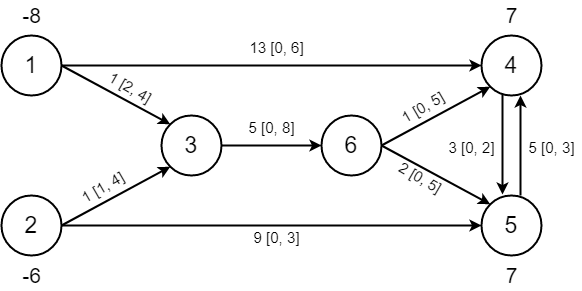

The diagram above was exported from draw.io. Its source (the exported page's mxGraphModel, read from the mxfile embedded in the PNG):
<mxGraphModel dx="868" dy="450" grid="1" gridSize="10" guides="1" tooltips="1" connect="1" arrows="1" fold="1" page="1" pageScale="1" pageWidth="827" pageHeight="1169" math="0" shadow="0">
  <root>
    <mxCell id="0" />
    <mxCell id="1" parent="0" />
    <mxCell id="6ygeygXVhx2iG5oLC2_N-1" value="&lt;font style=&quot;font-size: 23px&quot;&gt;1&lt;/font&gt;" style="ellipse;whiteSpace=wrap;html=1;aspect=fixed;strokeWidth=2;" parent="1" vertex="1">
      <mxGeometry x="170" y="90" width="60" height="60" as="geometry" />
    </mxCell>
    <mxCell id="6ygeygXVhx2iG5oLC2_N-2" value="&lt;font style=&quot;font-size: 23px&quot;&gt;2&lt;/font&gt;" style="ellipse;whiteSpace=wrap;html=1;aspect=fixed;strokeWidth=2;" parent="1" vertex="1">
      <mxGeometry x="170" y="250" width="60" height="60" as="geometry" />
    </mxCell>
    <mxCell id="6ygeygXVhx2iG5oLC2_N-3" value="&lt;font style=&quot;font-size: 23px&quot;&gt;3&lt;/font&gt;" style="ellipse;whiteSpace=wrap;html=1;aspect=fixed;strokeWidth=2;" parent="1" vertex="1">
      <mxGeometry x="330" y="170" width="60" height="60" as="geometry" />
    </mxCell>
    <mxCell id="6ygeygXVhx2iG5oLC2_N-4" value="&lt;font style=&quot;font-size: 23px&quot;&gt;6&lt;/font&gt;" style="ellipse;whiteSpace=wrap;html=1;aspect=fixed;strokeWidth=2;" parent="1" vertex="1">
      <mxGeometry x="490" y="170" width="60" height="60" as="geometry" />
    </mxCell>
    <mxCell id="6ygeygXVhx2iG5oLC2_N-5" value="&lt;font style=&quot;font-size: 23px&quot;&gt;4&lt;/font&gt;" style="ellipse;whiteSpace=wrap;html=1;aspect=fixed;strokeWidth=2;" parent="1" vertex="1">
      <mxGeometry x="650" y="90" width="60" height="60" as="geometry" />
    </mxCell>
    <mxCell id="6ygeygXVhx2iG5oLC2_N-6" value="&lt;font style=&quot;font-size: 23px&quot;&gt;5&lt;/font&gt;" style="ellipse;whiteSpace=wrap;html=1;aspect=fixed;strokeWidth=2;" parent="1" vertex="1">
      <mxGeometry x="650" y="250" width="60" height="60" as="geometry" />
    </mxCell>
    <mxCell id="6ygeygXVhx2iG5oLC2_N-7" value="" style="endArrow=classic;html=1;rounded=0;fontSize=23;exitX=1;exitY=0.5;exitDx=0;exitDy=0;entryX=0;entryY=0;entryDx=0;entryDy=0;strokeWidth=2;" parent="1" source="6ygeygXVhx2iG5oLC2_N-1" target="6ygeygXVhx2iG5oLC2_N-3" edge="1">
      <mxGeometry width="50" height="50" relative="1" as="geometry">
        <mxPoint x="390" y="250" as="sourcePoint" />
        <mxPoint x="440" y="200" as="targetPoint" />
      </mxGeometry>
    </mxCell>
    <mxCell id="6ygeygXVhx2iG5oLC2_N-8" value="" style="endArrow=classic;html=1;rounded=0;fontSize=23;exitX=1;exitY=0.5;exitDx=0;exitDy=0;entryX=0;entryY=1;entryDx=0;entryDy=0;strokeWidth=2;" parent="1" source="6ygeygXVhx2iG5oLC2_N-2" target="6ygeygXVhx2iG5oLC2_N-3" edge="1">
      <mxGeometry width="50" height="50" relative="1" as="geometry">
        <mxPoint x="390" y="250" as="sourcePoint" />
        <mxPoint x="440" y="200" as="targetPoint" />
      </mxGeometry>
    </mxCell>
    <mxCell id="6ygeygXVhx2iG5oLC2_N-9" value="" style="endArrow=classic;html=1;rounded=0;fontSize=23;exitX=1;exitY=0.5;exitDx=0;exitDy=0;entryX=0;entryY=0.5;entryDx=0;entryDy=0;strokeWidth=2;" parent="1" source="6ygeygXVhx2iG5oLC2_N-2" target="6ygeygXVhx2iG5oLC2_N-6" edge="1">
      <mxGeometry width="50" height="50" relative="1" as="geometry">
        <mxPoint x="390" y="250" as="sourcePoint" />
        <mxPoint x="440" y="200" as="targetPoint" />
      </mxGeometry>
    </mxCell>
    <mxCell id="6ygeygXVhx2iG5oLC2_N-10" value="" style="endArrow=classic;html=1;rounded=0;fontSize=23;exitX=1;exitY=0.5;exitDx=0;exitDy=0;entryX=0;entryY=0.5;entryDx=0;entryDy=0;strokeWidth=2;" parent="1" source="6ygeygXVhx2iG5oLC2_N-1" target="6ygeygXVhx2iG5oLC2_N-5" edge="1">
      <mxGeometry width="50" height="50" relative="1" as="geometry">
        <mxPoint x="390" y="250" as="sourcePoint" />
        <mxPoint x="440" y="200" as="targetPoint" />
      </mxGeometry>
    </mxCell>
    <mxCell id="6ygeygXVhx2iG5oLC2_N-11" value="" style="endArrow=classic;html=1;rounded=0;fontSize=23;exitX=1;exitY=0.5;exitDx=0;exitDy=0;entryX=0;entryY=0.5;entryDx=0;entryDy=0;strokeWidth=2;" parent="1" source="6ygeygXVhx2iG5oLC2_N-3" target="6ygeygXVhx2iG5oLC2_N-4" edge="1">
      <mxGeometry width="50" height="50" relative="1" as="geometry">
        <mxPoint x="390" y="250" as="sourcePoint" />
        <mxPoint x="440" y="200" as="targetPoint" />
      </mxGeometry>
    </mxCell>
    <mxCell id="6ygeygXVhx2iG5oLC2_N-12" value="" style="endArrow=classic;html=1;rounded=0;fontSize=23;entryX=0;entryY=1;entryDx=0;entryDy=0;exitX=1;exitY=0.5;exitDx=0;exitDy=0;strokeWidth=2;" parent="1" source="6ygeygXVhx2iG5oLC2_N-4" target="6ygeygXVhx2iG5oLC2_N-5" edge="1">
      <mxGeometry width="50" height="50" relative="1" as="geometry">
        <mxPoint x="390" y="250" as="sourcePoint" />
        <mxPoint x="440" y="200" as="targetPoint" />
      </mxGeometry>
    </mxCell>
    <mxCell id="6ygeygXVhx2iG5oLC2_N-13" value="" style="endArrow=classic;html=1;rounded=0;fontSize=23;entryX=0;entryY=0;entryDx=0;entryDy=0;exitX=1;exitY=0.5;exitDx=0;exitDy=0;strokeWidth=2;" parent="1" source="6ygeygXVhx2iG5oLC2_N-4" target="6ygeygXVhx2iG5oLC2_N-6" edge="1">
      <mxGeometry width="50" height="50" relative="1" as="geometry">
        <mxPoint x="390" y="250" as="sourcePoint" />
        <mxPoint x="440" y="200" as="targetPoint" />
      </mxGeometry>
    </mxCell>
    <mxCell id="6ygeygXVhx2iG5oLC2_N-14" value="" style="endArrow=classic;html=1;rounded=0;fontSize=23;entryX=0.5;entryY=1;entryDx=0;entryDy=0;exitX=0.5;exitY=0;exitDx=0;exitDy=0;strokeWidth=2;" parent="1" edge="1">
      <mxGeometry width="50" height="50" relative="1" as="geometry">
        <mxPoint x="689" y="250" as="sourcePoint" />
        <mxPoint x="689" y="150" as="targetPoint" />
      </mxGeometry>
    </mxCell>
    <mxCell id="6ygeygXVhx2iG5oLC2_N-15" value="" style="endArrow=classic;html=1;rounded=0;fontSize=23;entryX=0.5;entryY=0;entryDx=0;entryDy=0;exitX=0.5;exitY=1;exitDx=0;exitDy=0;strokeWidth=2;" parent="1" edge="1">
      <mxGeometry width="50" height="50" relative="1" as="geometry">
        <mxPoint x="671" y="149" as="sourcePoint" />
        <mxPoint x="671" y="249" as="targetPoint" />
      </mxGeometry>
    </mxCell>
    <mxCell id="6ygeygXVhx2iG5oLC2_N-16" value="&lt;font style=&quot;font-size: 15px&quot;&gt;9 [0, 3]&lt;/font&gt;" style="text;html=1;align=center;verticalAlign=middle;resizable=0;points=[];autosize=1;strokeColor=none;fillColor=none;fontSize=23;" parent="1" vertex="1">
      <mxGeometry x="415" y="270" width="60" height="40" as="geometry" />
    </mxCell>
    <mxCell id="6ygeygXVhx2iG5oLC2_N-17" value="&lt;font style=&quot;font-size: 15px&quot;&gt;13 [0, 6]&lt;/font&gt;" style="text;html=1;align=center;verticalAlign=middle;resizable=0;points=[];autosize=1;strokeColor=none;fillColor=none;fontSize=23;" parent="1" vertex="1">
      <mxGeometry x="410" y="80" width="70" height="40" as="geometry" />
    </mxCell>
    <mxCell id="6ygeygXVhx2iG5oLC2_N-18" value="&lt;font style=&quot;font-size: 15px&quot;&gt;5 [0, 8]&lt;/font&gt;" style="text;html=1;align=center;verticalAlign=middle;resizable=0;points=[];autosize=1;strokeColor=none;fillColor=none;fontSize=23;" parent="1" vertex="1">
      <mxGeometry x="410" y="160" width="60" height="40" as="geometry" />
    </mxCell>
    <mxCell id="6ygeygXVhx2iG5oLC2_N-19" value="&lt;font style=&quot;font-size: 15px&quot;&gt;3 [0, 2]&lt;/font&gt;" style="text;html=1;align=center;verticalAlign=middle;resizable=0;points=[];autosize=1;strokeColor=none;fillColor=none;fontSize=23;" parent="1" vertex="1">
      <mxGeometry x="610" y="180" width="60" height="40" as="geometry" />
    </mxCell>
    <mxCell id="6ygeygXVhx2iG5oLC2_N-21" value="&lt;font style=&quot;font-size: 15px&quot;&gt;5 [0, 3]&lt;/font&gt;" style="text;html=1;align=center;verticalAlign=middle;resizable=0;points=[];autosize=1;strokeColor=none;fillColor=none;fontSize=23;" parent="1" vertex="1">
      <mxGeometry x="690" y="180" width="60" height="40" as="geometry" />
    </mxCell>
    <mxCell id="6ygeygXVhx2iG5oLC2_N-22" value="&lt;font style=&quot;font-size: 15px&quot;&gt;1 [0, 5]&lt;/font&gt;" style="text;html=1;align=center;verticalAlign=middle;resizable=0;points=[];autosize=1;strokeColor=none;fillColor=none;fontSize=23;rotation=-30;" parent="1" vertex="1">
      <mxGeometry x="560" y="140" width="60" height="40" as="geometry" />
    </mxCell>
    <mxCell id="6ygeygXVhx2iG5oLC2_N-23" value="&lt;font style=&quot;font-size: 15px&quot;&gt;2 [0, 5]&lt;/font&gt;" style="text;html=1;align=center;verticalAlign=middle;resizable=0;points=[];autosize=1;strokeColor=none;fillColor=none;fontSize=23;rotation=30;" parent="1" vertex="1">
      <mxGeometry x="560" y="210" width="60" height="40" as="geometry" />
    </mxCell>
    <mxCell id="6ygeygXVhx2iG5oLC2_N-24" value="&lt;font style=&quot;font-size: 15px&quot;&gt;1 [2, 4]&lt;/font&gt;" style="text;html=1;align=center;verticalAlign=middle;resizable=0;points=[];autosize=1;strokeColor=none;fillColor=none;fontSize=23;rotation=30;" parent="1" vertex="1">
      <mxGeometry x="270" y="120" width="60" height="40" as="geometry" />
    </mxCell>
    <mxCell id="6ygeygXVhx2iG5oLC2_N-25" value="&lt;font style=&quot;font-size: 15px&quot;&gt;1 [1, 4]&lt;/font&gt;" style="text;html=1;align=center;verticalAlign=middle;resizable=0;points=[];autosize=1;strokeColor=none;fillColor=none;fontSize=23;rotation=-30;" parent="1" vertex="1">
      <mxGeometry x="240" y="220" width="60" height="40" as="geometry" />
    </mxCell>
    <mxCell id="73shUhucyWHwDprlZBAB-1" value="&lt;font style=&quot;font-size: 21px&quot;&gt;-&lt;font style=&quot;font-size: 21px&quot;&gt;8&lt;/font&gt;&lt;/font&gt;" style="text;html=1;align=center;verticalAlign=middle;resizable=0;points=[];autosize=1;strokeColor=none;fillColor=none;" vertex="1" parent="1">
      <mxGeometry x="185" y="60" width="30" height="20" as="geometry" />
    </mxCell>
    <mxCell id="73shUhucyWHwDprlZBAB-2" value="&lt;font style=&quot;font-size: 21px&quot;&gt;-6&lt;/font&gt;" style="text;html=1;align=center;verticalAlign=middle;resizable=0;points=[];autosize=1;strokeColor=none;fillColor=none;" vertex="1" parent="1">
      <mxGeometry x="185" y="320" width="30" height="20" as="geometry" />
    </mxCell>
    <mxCell id="73shUhucyWHwDprlZBAB-3" value="7" style="text;html=1;align=center;verticalAlign=middle;resizable=0;points=[];autosize=1;strokeColor=none;fillColor=none;fontSize=21;" vertex="1" parent="1">
      <mxGeometry x="665" y="55" width="30" height="30" as="geometry" />
    </mxCell>
    <mxCell id="73shUhucyWHwDprlZBAB-4" value="7" style="text;html=1;align=center;verticalAlign=middle;resizable=0;points=[];autosize=1;strokeColor=none;fillColor=none;fontSize=21;" vertex="1" parent="1">
      <mxGeometry x="665" y="315" width="30" height="30" as="geometry" />
    </mxCell>
  </root>
</mxGraphModel>